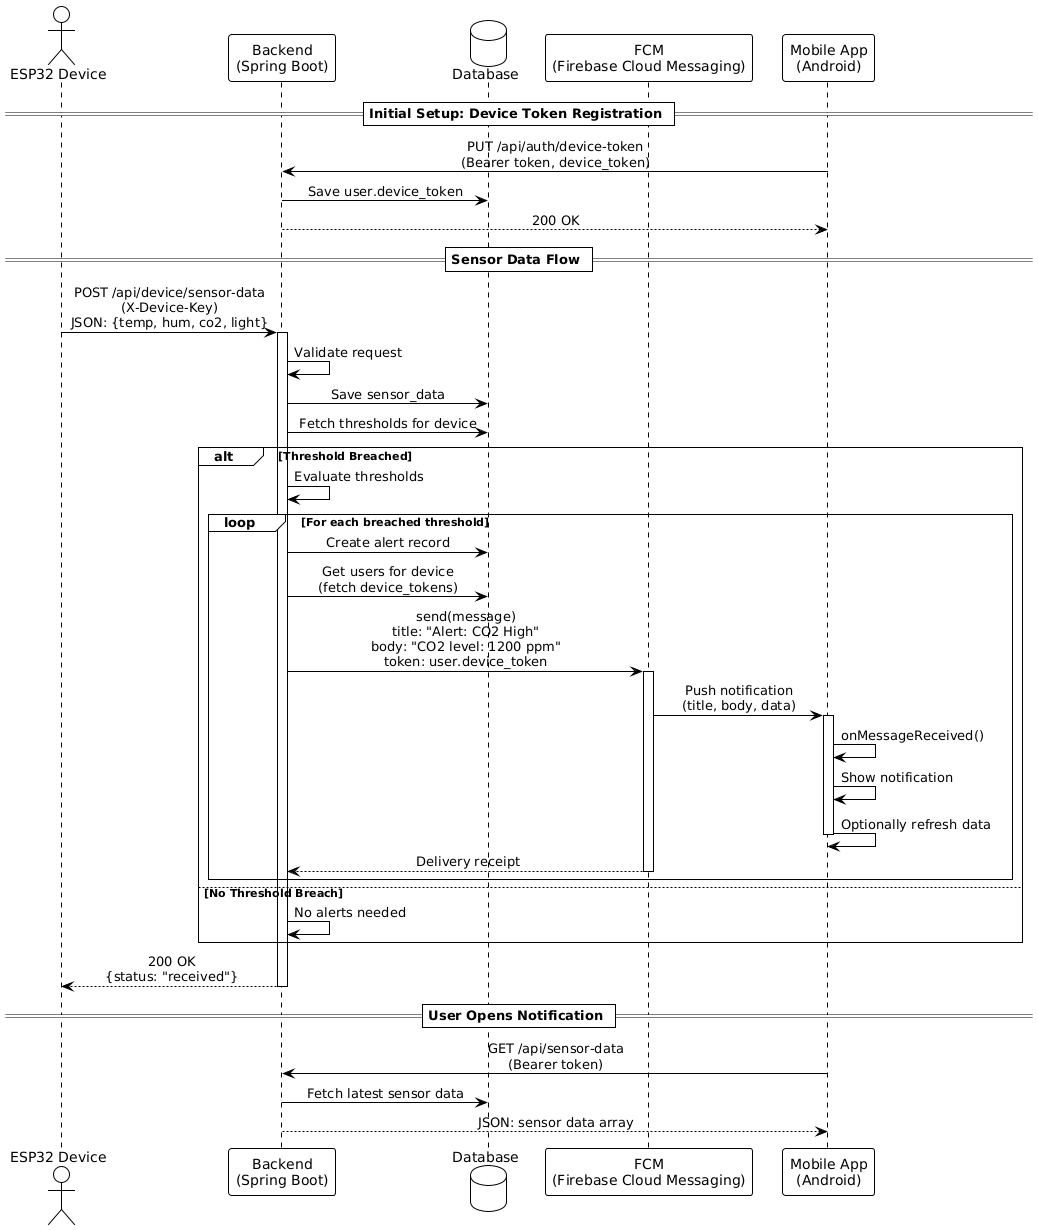

The diagram above was rendered by PlantUML. Its source (embedded in the PNG):
@startuml
!theme plain
skinparam sequenceMessageAlign center
skinparam responseMessageBelowArrow true

actor "ESP32 Device" as ESP32
participant "Backend\n(Spring Boot)" as Backend
database "Database" as DB
participant "FCM\n(Firebase Cloud Messaging)" as FCM
participant "Mobile App\n(Android)" as Mobile

== Initial Setup: Device Token Registration ==
Mobile -> Backend: PUT /api/auth/device-token\n(Bearer token, device_token)
Backend -> DB: Save user.device_token
Backend --> Mobile: 200 OK

== Sensor Data Flow ==
ESP32 -> Backend: POST /api/device/sensor-data\n(X-Device-Key)\nJSON: {temp, hum, co2, light}
activate Backend

Backend -> Backend: Validate request
Backend -> DB: Save sensor_data
Backend -> DB: Fetch thresholds for device

alt Threshold Breached
    Backend -> Backend: Evaluate thresholds
    
    loop For each breached threshold
        Backend -> DB: Create alert record
        Backend -> DB: Get users for device\n(fetch device_tokens)
        
        Backend -> FCM: send(message)\ntitle: "Alert: CO2 High"\nbody: "CO2 level: 1200 ppm"\ntoken: user.device_token
        activate FCM
        
        FCM -> Mobile: Push notification\n(title, body, data)
        activate Mobile
        
        Mobile -> Mobile: onMessageReceived()
        Mobile -> Mobile: Show notification
        Mobile -> Mobile: Optionally refresh data
        deactivate Mobile
        
        FCM --> Backend: Delivery receipt
        deactivate FCM
    end
else No Threshold Breach
    Backend -> Backend: No alerts needed
end

Backend --> ESP32: 200 OK\n{status: "received"}
deactivate Backend

== User Opens Notification ==
Mobile -> Backend: GET /api/sensor-data\n(Bearer token)
Backend -> DB: Fetch latest sensor data
Backend --> Mobile: JSON: sensor data array
@enduml